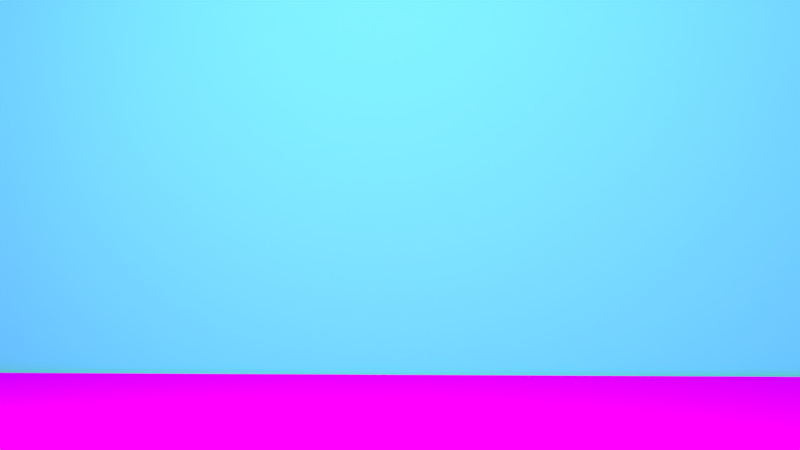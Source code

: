 # Source: 7._Szene.blend  (saved by Blender 2.72.0; exported with 4.5.12 LTS)
import bpy
from mathutils import Matrix  # noqa: F401  (used for matrix-valued properties, if any)

bpy.ops.wm.read_factory_settings(use_empty=True)
scene = bpy.context.scene
scene.name = 'Scene'

# ---- collections
col_collection_1 = bpy.data.collections.new('Collection 1'); scene.collection.children.link(col_collection_1)
col_baummitblaetter = bpy.data.collections.new('BaumMitBlaetter')  # instanced only; not linked into the scene
col_dalek = bpy.data.collections.new('Dalek')  # instanced only; not linked into the scene
col_eiscreme_wei = bpy.data.collections.new('Eiscreme_weiß')  # instanced only; not linked into the scene

# ---- images (referenced by path relative to the original .blend; pixels are not part of the script)
import os
ASSET_DIR = os.environ.get("B2B_ASSET_DIR", "")  # directory of the original .blend (textures are referenced by path, not embedded)
HERE = os.path.dirname(os.path.abspath(__file__))  # packed textures are extracted next to this script under _unpacked/

def load_image(name, relpath, width, height, colorspace="sRGB"):
    """Load a texture the original file referenced (path relative to the .blend, or extracted next to this script)."""
    p = next((c for c in (os.path.join(HERE, relpath), os.path.join(ASSET_DIR, relpath)) if relpath and os.path.exists(c)), "")
    if p:
        img = bpy.data.images.load(p, check_existing=True)
        img.name = name
    else:  # same state as the original file: an image datablock whose file is absent (Cycles renders it pink)
        img = bpy.data.images.new(name, width, height)
        img.source = "FILE"
        img.filepath = "//" + (relpath or name)
    img.colorspace_settings.name = colorspace
    return img
img_gras_textur_park_jpg_005 = load_image('Gras_Textur_Park.jpg.005', 'Gras_Textur_Park.jpg', 1024, 1024, 'sRGB')

# ---- materials (node trees are filled in below, after node groups)
mat_material_002 = bpy.data.materials.new('Material.002')
mat_material_002.alpha_threshold = 0.0
mat_material_002.roughness = 0.5
mat_material_001 = bpy.data.materials.new('Material.001')
mat_material_001.alpha_threshold = 0.0
mat_material_001.roughness = 0.5
mat_material_003 = bpy.data.materials.new('Material.003')
mat_material_003.alpha_threshold = 0.0
mat_material_003.roughness = 0.5
mat_material = bpy.data.materials.new('Material')
mat_material.alpha_threshold = 0.0
mat_material.roughness = 0.5

# ---- material node trees
mat_material_002.use_nodes = True; mat_material_002.node_tree.nodes.clear()
_N = mat_material_002.node_tree.nodes; _L = mat_material_002.node_tree.links
n0 = _N.new('ShaderNodeOutputMaterial'); n0.name = 'Material Output'; n0.location = (300, 300)
n1 = _N.new('ShaderNodeEmission'); n1.name = 'Emission'; n1.location = (110, 300)
n1.inputs[1].default_value = 10.0
_L.new(n1.outputs[0], n0.inputs[0])
n0.is_active_output = True
mat_material_001.use_nodes = True; mat_material_001.node_tree.nodes.clear()
_N = mat_material_001.node_tree.nodes; _L = mat_material_001.node_tree.links
n0 = _N.new('ShaderNodeOutputMaterial'); n0.name = 'Material Output'; n0.location = (300, 300)
n1 = _N.new('ShaderNodeBsdfDiffuse'); n1.name = 'Diffuse BSDF'; n1.location = (10, 300)
n1.inputs[0].default_value = (0.1311, 0.7325, 0.8, 1.0)
_L.new(n1.outputs[0], n0.inputs[0])
n0.is_active_output = True
mat_material_003.use_nodes = True; mat_material_003.node_tree.nodes.clear()
_N = mat_material_003.node_tree.nodes; _L = mat_material_003.node_tree.links
n0 = _N.new('ShaderNodeOutputMaterial'); n0.name = 'Material Output'; n0.location = (300, 300)
n1 = _N.new('ShaderNodeBsdfTransparent'); n1.name = 'Transparent BSDF'; n1.location = (110, 300)
_L.new(n1.outputs[0], n0.inputs[0])
n0.is_active_output = True
mat_material.use_nodes = True; mat_material.node_tree.nodes.clear()
_N = mat_material.node_tree.nodes; _L = mat_material.node_tree.links
n0 = _N.new('ShaderNodeOutputMaterial'); n0.name = 'Material Output'; n0.location = (300, 300)
n1 = _N.new('ShaderNodeBsdfDiffuse'); n1.name = 'Diffuse BSDF'; n1.location = (10, 300)
n2 = _N.new('ShaderNodeTexImage'); n2.name = 'Image Texture'; n2.location = (-180, 300)
n2.width = 140
n2.image = img_gras_textur_park_jpg_005
_L.new(n1.outputs[0], n0.inputs[0])
_L.new(n2.outputs[0], n1.inputs[0])
n0.is_active_output = True

# ---- world
world_world = bpy.data.worlds.new('World'); scene.world = world_world
world_world.color = (0.05088, 0.05088, 0.05088)
world_world.use_sun_shadow = False
world_world.sun_shadow_jitter_overblur = 0.0
world_world.cycles.sampling_method = 'MANUAL'
world_world.cycles.sample_map_resolution = 256

# ---- cameras
cam_camera = bpy.data.cameras.new('Camera')
cam_camera.clip_end = 100.0
cam_camera.lens = 35.0
cam_camera.sensor_width = 32.0
cam_camera.sensor_height = 18.0
cam_camera.ortho_scale = 7.314
cam_camera.dof.focus_distance = 0.0

# ---- meshes
me_plane_002 = bpy.data.meshes.new('Plane.002')
me_plane_002.from_pydata([(-1.0, -1.0, 0.0), (1.0, -1.0, 0.0), (-1.0, 1.0, 0.0), (1.0, 1.0, 0.0)], [], [(0, 1, 3, 2)])
me_plane_002.materials.append(mat_material_002)
me_plane_002.use_remesh_preserve_volume = False
me_plane_002.use_remesh_preserve_attributes = False
me_plane_002.use_mirror_vertex_groups = False
me_plane_002.update()
me_plane_001 = bpy.data.meshes.new('Plane.001')
me_plane_001.from_pydata([(-1.0, -1.0, 0.0), (1.0, -1.0, 0.0), (-1.0, 1.0, 0.0), (1.0, 1.0, 0.0)], [], [(0, 1, 3, 2)])
me_plane_001.materials.append(mat_material_001)
me_plane_001.use_remesh_preserve_volume = False
me_plane_001.use_remesh_preserve_attributes = False
me_plane_001.use_mirror_vertex_groups = False
me_plane_001.update()
me_cylinder = bpy.data.meshes.new('Cylinder')
me_cylinder.from_pydata([(0.0, 1.0, -1.0), (0.0, 1.0, 1.0), (0.1951, 0.9808, -1.0), (0.1951, 0.9808, 1.0), (0.3827, 0.9239, -1.0), (0.3827, 0.9239, 1.0), (0.5556, 0.8315, -1.0), (0.5556, 0.8315, 1.0), (0.7071, 0.7071, -1.0), (0.7071, 0.7071, 1.0), (0.8315, 0.5556, -1.0), (0.8315, 0.5556, 1.0), (0.9239, 0.3827, -1.0), (0.9239, 0.3827, 1.0), (0.9808, 0.1951, -1.0), (0.9808, 0.1951, 1.0), (1.0, 7.55e-08, -1.0), (1.0, 7.55e-08, 1.0), (0.9808, -0.1951, -1.0), (0.9808, -0.1951, 1.0), (0.9239, -0.3827, -1.0), (0.9239, -0.3827, 1.0), (0.8315, -0.5556, -1.0), (0.8315, -0.5556, 1.0), (0.7071, -0.7071, -1.0), (0.7071, -0.7071, 1.0), (0.5556, -0.8315, -1.0), (0.5556, -0.8315, 1.0), (0.3827, -0.9239, -1.0), (0.3827, -0.9239, 1.0), (0.1951, -0.9808, -1.0), (0.1951, -0.9808, 1.0), (-3.258e-07, -1.0, -1.0), (-3.258e-07, -1.0, 1.0), (-0.1951, -0.9808, -1.0), (-0.1951, -0.9808, 1.0), (-0.3827, -0.9239, -1.0), (-0.3827, -0.9239, 1.0), (-0.5556, -0.8315, -1.0), (-0.5556, -0.8315, 1.0), (-0.7071, -0.7071, -1.0), (-0.7071, -0.7071, 1.0), (-0.8315, -0.5556, -1.0), (-0.8315, -0.5556, 1.0), (-0.9239, -0.3827, -1.0), (-0.9239, -0.3827, 1.0), (-0.9808, -0.1951, -1.0), (-0.9808, -0.1951, 1.0), (-1.0, 9.656e-07, -1.0), (-1.0, 9.656e-07, 1.0), (-0.9808, 0.1951, -1.0), (-0.9808, 0.1951, 1.0), (-0.9239, 0.3827, -1.0), (-0.9239, 0.3827, 1.0), (-0.8315, 0.5556, -1.0), (-0.8315, 0.5556, 1.0), (-0.7071, 0.7071, -1.0), (-0.7071, 0.7071, 1.0), (-0.5556, 0.8315, -1.0), (-0.5556, 0.8315, 1.0), (-0.3827, 0.9239, -1.0), (-0.3827, 0.9239, 1.0), (-0.1951, 0.9808, -1.0), (-0.1951, 0.9808, 1.0)], [], [(0, 1, 3, 2), (2, 3, 5, 4), (4, 5, 7, 6), (6, 7, 9, 8), (8, 9, 11, 10), (10, 11, 13, 12), (12, 13, 15, 14), (14, 15, 17, 16), (16, 17, 19, 18), (18, 19, 21, 20), (20, 21, 23, 22), (22, 23, 25, 24), (24, 25, 27, 26), (26, 27, 29, 28), (28, 29, 31, 30), (30, 31, 33, 32), (32, 33, 35, 34), (34, 35, 37, 36), (36, 37, 39, 38), (38, 39, 41, 40), (40, 41, 43, 42), (42, 43, 45, 44), (44, 45, 47, 46), (46, 47, 49, 48), (48, 49, 51, 50), (50, 51, 53, 52), (52, 53, 55, 54), (54, 55, 57, 56), (56, 57, 59, 58), (58, 59, 61, 60), (3, 1, 63, 61, 59, 57, 55, 53, 51, 49, 47, 45, 43, 41, 39, 37, 35, 33, 31, 29, 27, 25, 23, 21, 19, 17, 15, 13, 11, 9, 7, 5), (62, 63, 1, 0), (60, 61, 63, 62), (0, 2, 4, 6, 8, 10, 12, 14, 16, 18, 20, 22, 24, 26, 28, 30, 32, 34, 36, 38, 40, 42, 44, 46, 48, 50, 52, 54, 56, 58, 60, 62)])
me_cylinder.materials.append(mat_material_003)
me_cylinder.use_remesh_preserve_volume = False
me_cylinder.use_remesh_preserve_attributes = False
me_cylinder.use_mirror_vertex_groups = False
me_cylinder.update()
me_plane = bpy.data.meshes.new('Plane')
me_plane.from_pydata([(-1.0, -1.0, 0.0), (1.0, -1.0, 0.0), (-1.0, 1.0, 0.0), (1.0, 1.0, 0.0)], [], [(0, 1, 3, 2)])
_uv = me_plane.uv_layers.new(name='UVMap')
_uv.uv.foreach_set('vector', [-2.067, -2.067, 3.067, -2.067, 3.067, 3.067, -2.067, 3.067])
me_plane.materials.append(mat_material)
me_plane.use_remesh_preserve_volume = False
me_plane.use_remesh_preserve_attributes = False
me_plane.use_mirror_vertex_groups = False
me_plane.update()

# ---- objects
ob_baummitblaetter = bpy.data.objects.new('BaumMitBlaetter', None)
ob_dalek = bpy.data.objects.new('Dalek', None)
ob_eiscreme_wei = bpy.data.objects.new('Eiscreme_weiß', None)
ob_plane_002 = bpy.data.objects.new('Plane.002', me_plane_002)
ob_plane_001 = bpy.data.objects.new('Plane.001', me_plane_001)
ob_cylinder = bpy.data.objects.new('Cylinder', me_cylinder)
ob_camera = bpy.data.objects.new('Camera', cam_camera)
ob_plane = bpy.data.objects.new('Plane', me_plane)

# ---- transforms, parenting, visibility, modifiers, constraints
ob_baummitblaetter.location = (7.263, -1.4, 0.09843)
ob_baummitblaetter.scale = (0.4136, 0.4136, 0.4136)
ob_baummitblaetter.empty_image_offset = (0.0, 0.0)
ob_baummitblaetter.show_instancer_for_render = False
ob_baummitblaetter.instance_type = 'COLLECTION'
ob_baummitblaetter.lineart.crease_threshold = 0.0
ob_dalek.location = (3.733, -2.206, 0.2699)
ob_dalek.rotation_euler = (0.0, 0.0, 3.142)
ob_dalek.scale = (0.2767, 0.2767, 0.2767)
ob_dalek.empty_image_offset = (0.0, 0.0)
ob_dalek.show_instancer_for_render = False
ob_dalek.instance_type = 'COLLECTION'
ob_dalek.lineart.crease_threshold = 0.0
ob_eiscreme_wei.location = (3.689, -1.067, 2.269)
ob_eiscreme_wei.scale = (0.0891, 0.0891, 0.0891)
ob_eiscreme_wei.empty_image_offset = (0.0, 0.0)
ob_eiscreme_wei.show_instancer_for_render = False
ob_eiscreme_wei.instance_type = 'COLLECTION'
ob_eiscreme_wei.lineart.crease_threshold = 0.0
ob_plane_002.location = (-0.797, -0.1887, 6.828)
ob_plane_002.rotation_euler = (-0.1289, -0.4796, 0.1942)
ob_plane_002.scale = (-3.817, -3.817, -3.817)
ob_plane_002.lineart.crease_threshold = 0.0
ob_plane_001.location = (8.802, -0.1887, 8.844)
ob_plane_001.rotation_euler = (1.571, 0.0, 1.571)
ob_plane_001.scale = (-9.176, -9.176, -9.176)
ob_plane_001.lineart.crease_threshold = 0.0
ob_cylinder.location = (4.601, -2.822, 1.29)
ob_cylinder.scale = (0.6743, 0.6743, 1.09)
ob_cylinder.lineart.crease_threshold = 0.0
ob_camera.parent = ob_cylinder
ob_camera.matrix_parent_inverse = Matrix(((1.483, -5.96e-08, 0.0, 6.711), (-1.523e-07, 1.483, 0.0, 10.22), (4.52e-08, 1.49e-08, 0.9174, -1.199), (0.0, 0.0, 0.0, 1.0)))
ob_camera.location = (-9.743, -6.698, 1.891)
ob_camera.rotation_euler = (1.575, 0.03381, -1.342)
ob_camera.lock_rotations_4d = False
ob_camera.empty_display_type = 'ARROWS'
ob_camera.color = (0.0, 0.0, 0.0, 0.0)
ob_camera.display_type = 'WIRE'
ob_camera.lineart.crease_threshold = 0.0
ob_plane.location = (0.0, 0.0, 0.2704)
ob_plane.scale = (-8.743, -8.743, -8.743)
ob_plane.lineart.crease_threshold = 0.0
ob_baummitblaetter.instance_collection = col_baummitblaetter
ob_dalek.instance_collection = col_dalek
ob_eiscreme_wei.instance_collection = col_eiscreme_wei

# ---- collection membership
col_collection_1.objects.link(ob_baummitblaetter)
col_collection_1.objects.link(ob_dalek)
col_collection_1.objects.link(ob_eiscreme_wei)
col_collection_1.objects.link(ob_plane_002)
col_collection_1.objects.link(ob_plane_001)
col_collection_1.objects.link(ob_cylinder)
col_collection_1.objects.link(ob_camera)
col_collection_1.objects.link(ob_plane)

# ---- scene / render settings (as saved in the file)
scene.camera = ob_camera
scene.frame_start = 0; scene.frame_end = 240; scene.frame_set(99)
scene.render.engine = 'CYCLES'
scene.render.resolution_percentage = 50
scene.render.dither_intensity = 0.0
scene.cycles.use_denoising = False
scene.cycles.samples = 10
scene.cycles.sampling_pattern = 'TABULATED_SOBOL'
scene.cycles.light_sampling_threshold = 0.0
scene.cycles.use_adaptive_sampling = False
scene.cycles.use_light_tree = False
scene.cycles.blur_glossy = 0.0
scene.cycles.pixel_filter_type = 'GAUSSIAN'
scene.cycles.sample_clamp_indirect = 0.0
scene.view_settings.view_transform = 'Standard'
bpy.context.view_layer.update()
